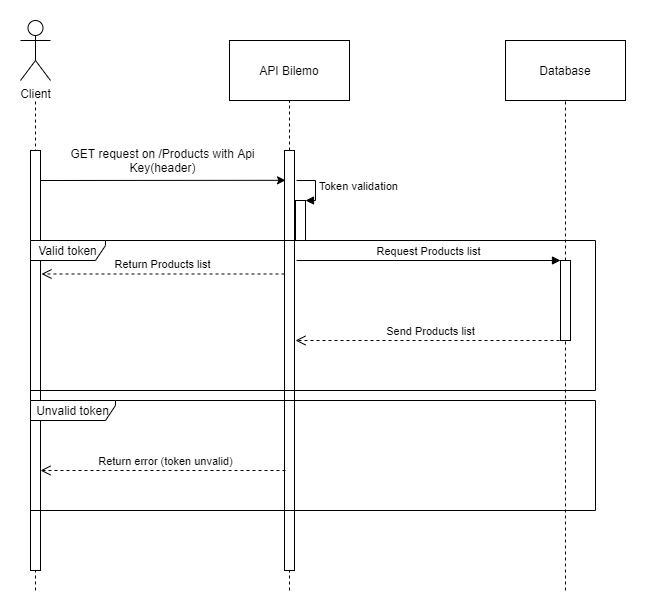

The diagram above was exported from draw.io. Its source (the exported page's mxGraphModel, read from the mxfile embedded in the PNG):
<mxGraphModel dx="2062" dy="1105" grid="1" gridSize="10" guides="1" tooltips="1" connect="1" arrows="1" fold="1" page="1" pageScale="1" pageWidth="827" pageHeight="1169" math="0" shadow="0">
  <root>
    <mxCell id="0" />
    <mxCell id="1" parent="0" />
    <mxCell id="-LB2EeihGpQan3CbbfwN-30" value="" style="endArrow=none;dashed=1;html=1;" edge="1" parent="1">
      <mxGeometry width="50" height="50" relative="1" as="geometry">
        <mxPoint x="160" y="650" as="sourcePoint" />
        <mxPoint x="160" y="160" as="targetPoint" />
      </mxGeometry>
    </mxCell>
    <mxCell id="-LB2EeihGpQan3CbbfwN-1" value="Client" style="shape=umlActor;verticalLabelPosition=bottom;labelBackgroundColor=#ffffff;verticalAlign=top;html=1;outlineConnect=0;" vertex="1" parent="1">
      <mxGeometry x="145" y="80" width="30" height="60" as="geometry" />
    </mxCell>
    <mxCell id="-LB2EeihGpQan3CbbfwN-27" value="API Bilemo" style="rounded=0;whiteSpace=wrap;html=1;" vertex="1" parent="1">
      <mxGeometry x="354" y="100" width="120" height="60" as="geometry" />
    </mxCell>
    <mxCell id="-LB2EeihGpQan3CbbfwN-28" value="Database" style="rounded=0;whiteSpace=wrap;html=1;" vertex="1" parent="1">
      <mxGeometry x="630" y="100" width="120" height="60" as="geometry" />
    </mxCell>
    <mxCell id="-LB2EeihGpQan3CbbfwN-29" value="" style="rounded=0;whiteSpace=wrap;html=1;" vertex="1" parent="1">
      <mxGeometry x="155" y="210" width="10" height="420" as="geometry" />
    </mxCell>
    <mxCell id="-LB2EeihGpQan3CbbfwN-34" value="" style="endArrow=none;dashed=1;html=1;entryX=0.5;entryY=1;entryDx=0;entryDy=0;" edge="1" parent="1" source="-LB2EeihGpQan3CbbfwN-36" target="-LB2EeihGpQan3CbbfwN-27">
      <mxGeometry width="50" height="50" relative="1" as="geometry">
        <mxPoint x="414" y="980" as="sourcePoint" />
        <mxPoint x="414" y="170" as="targetPoint" />
      </mxGeometry>
    </mxCell>
    <mxCell id="-LB2EeihGpQan3CbbfwN-35" value="" style="endArrow=none;dashed=1;html=1;entryX=0.5;entryY=1;entryDx=0;entryDy=0;" edge="1" parent="1" source="-LB2EeihGpQan3CbbfwN-47" target="-LB2EeihGpQan3CbbfwN-28">
      <mxGeometry width="50" height="50" relative="1" as="geometry">
        <mxPoint x="689.5" y="990" as="sourcePoint" />
        <mxPoint x="689.5" y="180" as="targetPoint" />
      </mxGeometry>
    </mxCell>
    <mxCell id="-LB2EeihGpQan3CbbfwN-36" value="" style="rounded=0;whiteSpace=wrap;html=1;" vertex="1" parent="1">
      <mxGeometry x="409" y="210" width="10" height="420" as="geometry" />
    </mxCell>
    <mxCell id="-LB2EeihGpQan3CbbfwN-37" value="" style="endArrow=none;dashed=1;html=1;" edge="1" parent="1" target="-LB2EeihGpQan3CbbfwN-36">
      <mxGeometry width="50" height="50" relative="1" as="geometry">
        <mxPoint x="414" y="650" as="sourcePoint" />
        <mxPoint x="414" y="170" as="targetPoint" />
      </mxGeometry>
    </mxCell>
    <mxCell id="-LB2EeihGpQan3CbbfwN-38" value="" style="endArrow=classic;html=1;entryX=0.1;entryY=0.071;entryDx=0;entryDy=0;entryPerimeter=0;" edge="1" parent="1" target="-LB2EeihGpQan3CbbfwN-36">
      <mxGeometry width="50" height="50" relative="1" as="geometry">
        <mxPoint x="165" y="240" as="sourcePoint" />
        <mxPoint x="215" y="190" as="targetPoint" />
      </mxGeometry>
    </mxCell>
    <mxCell id="-LB2EeihGpQan3CbbfwN-39" value="GET request on /Products with Api Key(header)" style="text;html=1;strokeColor=none;fillColor=none;align=center;verticalAlign=middle;whiteSpace=wrap;rounded=0;" vertex="1" parent="1">
      <mxGeometry x="175" y="210" width="225" height="20" as="geometry" />
    </mxCell>
    <mxCell id="-LB2EeihGpQan3CbbfwN-40" value="" style="html=1;points=[];perimeter=orthogonalPerimeter;" vertex="1" parent="1">
      <mxGeometry x="420" y="260" width="10" height="40" as="geometry" />
    </mxCell>
    <mxCell id="-LB2EeihGpQan3CbbfwN-41" value="Token validation" style="edgeStyle=orthogonalEdgeStyle;html=1;align=left;spacingLeft=2;endArrow=block;rounded=0;entryX=1;entryY=0;" edge="1" target="-LB2EeihGpQan3CbbfwN-40" parent="1">
      <mxGeometry relative="1" as="geometry">
        <mxPoint x="421" y="240" as="sourcePoint" />
        <Array as="points">
          <mxPoint x="440" y="240" />
          <mxPoint x="440" y="260" />
        </Array>
      </mxGeometry>
    </mxCell>
    <mxCell id="-LB2EeihGpQan3CbbfwN-48" value="Request Products list" style="html=1;verticalAlign=bottom;endArrow=block;entryX=0;entryY=0;" edge="1" target="-LB2EeihGpQan3CbbfwN-47" parent="1">
      <mxGeometry relative="1" as="geometry">
        <mxPoint x="421" y="320" as="sourcePoint" />
      </mxGeometry>
    </mxCell>
    <mxCell id="-LB2EeihGpQan3CbbfwN-49" value="Send Products list" style="html=1;verticalAlign=bottom;endArrow=open;dashed=1;endSize=8;" edge="1" parent="1">
      <mxGeometry relative="1" as="geometry">
        <mxPoint x="420" y="400" as="targetPoint" />
        <mxPoint x="690" y="400" as="sourcePoint" />
      </mxGeometry>
    </mxCell>
    <mxCell id="-LB2EeihGpQan3CbbfwN-47" value="" style="html=1;points=[];perimeter=orthogonalPerimeter;spacingLeft=0;spacingRight=0;" vertex="1" parent="1">
      <mxGeometry x="685" y="320" width="10" height="80" as="geometry" />
    </mxCell>
    <mxCell id="-LB2EeihGpQan3CbbfwN-50" value="" style="endArrow=none;dashed=1;html=1;" edge="1" parent="1" target="-LB2EeihGpQan3CbbfwN-47">
      <mxGeometry width="50" height="50" relative="1" as="geometry">
        <mxPoint x="690" y="650" as="sourcePoint" />
        <mxPoint x="689.5" y="180" as="targetPoint" />
      </mxGeometry>
    </mxCell>
    <mxCell id="-LB2EeihGpQan3CbbfwN-53" value="Return Products list" style="html=1;verticalAlign=bottom;endArrow=open;dashed=1;endSize=8;entryX=1.1;entryY=0.294;entryDx=0;entryDy=0;entryPerimeter=0;exitX=0;exitY=0.294;exitDx=0;exitDy=0;exitPerimeter=0;" edge="1" parent="1" source="-LB2EeihGpQan3CbbfwN-36" target="-LB2EeihGpQan3CbbfwN-29">
      <mxGeometry relative="1" as="geometry">
        <mxPoint x="170" y="410" as="targetPoint" />
        <mxPoint x="409" y="408" as="sourcePoint" />
      </mxGeometry>
    </mxCell>
    <mxCell id="-LB2EeihGpQan3CbbfwN-54" value="Valid token" style="shape=umlFrame;whiteSpace=wrap;html=1;width=75;height=20;" vertex="1" parent="1">
      <mxGeometry x="155" y="300" width="565" height="150" as="geometry" />
    </mxCell>
    <mxCell id="-LB2EeihGpQan3CbbfwN-56" value="Return error (token unvalid)" style="html=1;verticalAlign=bottom;endArrow=open;dashed=1;endSize=8;" edge="1" parent="1">
      <mxGeometry x="-0.0204" relative="1" as="geometry">
        <mxPoint x="165" y="530" as="targetPoint" />
        <mxPoint x="410" y="530" as="sourcePoint" />
        <mxPoint as="offset" />
      </mxGeometry>
    </mxCell>
    <mxCell id="-LB2EeihGpQan3CbbfwN-57" value="Unvalid token" style="shape=umlFrame;whiteSpace=wrap;html=1;width=85;height=20;" vertex="1" parent="1">
      <mxGeometry x="155" y="460" width="565" height="110" as="geometry" />
    </mxCell>
  </root>
</mxGraphModel>